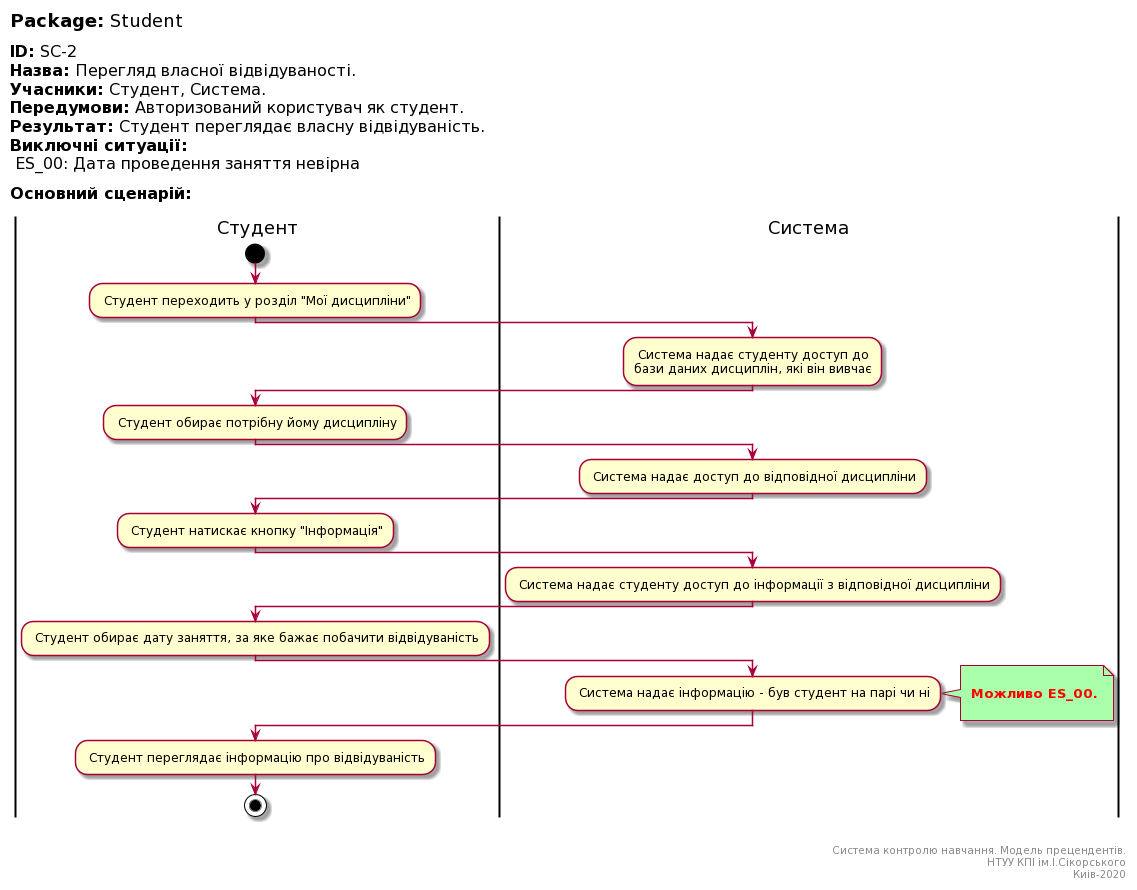

The diagram above was rendered by PlantUML. Its source (embedded in the PNG):
@startuml
left header
<font color=000 size=18><b>Package:</b> Student

<font color=000 size=16><b>ID:</b> SC-2
<font color=000 size=16><b>Назва:</b> Перегляд власної відвідуваності.
<font color=000 size=16><b>Учасники:</b> Студент, Система.
<font color=000 size=16><b>Передумови:</b> Авторизований користувач як студент.
<font color=000 size=16><b>Результат:</b> Студент переглядає власну відвідуваність.
<font color=000 size=16><b>Виключні ситуації:</b>
<font color=000 size=16> ES_00: Дата проведення заняття невірна

<font color=000 size=16><b>Основний сценарій:</b>

end header

|Студент|
start
: Студент переходить у розділ "Мої дисципліни";

|Система|
: Система надає студенту доступ до\nбази даних дисциплін, які він вивчає;
   
|Студент|
: Студент обирає потрібну йому дисципліну;   

|Система|
: Система надає доступ до відповідної дисципліни;

|Студент|
: Студент натискає кнопку "Інформація";   

|Система|
: Система надає студенту доступ до інформації з відповідної дисципліни;

|Студент|
: Студент обирає дату заняття, за яке бажає побачити відвідуваність;

|Система|
: Система надає інформацію - був студент на парі чи ні;
note right #aaffaa

<font color=red><b> Можливо ES_00.

end note

|Студент|
: Студент переглядає інформацію про відвідуваність;  
  
stop;

right footer


Система контролю навчання. Модель прецендентів.
НТУУ КПІ ім.І.Сікорського
Киів-2020
end footer
@enduml